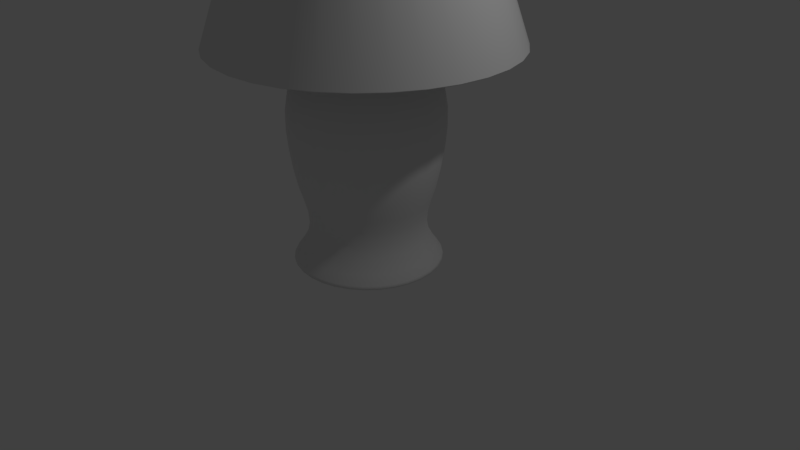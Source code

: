 # Source: tableLamp1.blend  (saved by Blender 2.79.0; exported with 4.5.12 LTS)
import bpy
from mathutils import Matrix  # noqa: F401  (used for matrix-valued properties, if any)

bpy.ops.wm.read_factory_settings(use_empty=True)
scene = bpy.context.scene
scene.name = 'Scene'

# ---- collections
col_collection_1 = bpy.data.collections.new('Collection 1'); scene.collection.children.link(col_collection_1)

# ---- world
world_world = bpy.data.worlds.new('World'); scene.world = world_world
world_world.color = (0.05088, 0.05088, 0.05088)
world_world.use_sun_shadow = False
world_world.sun_shadow_jitter_overblur = 0.0
world_world.cycles.sampling_method = 'MANUAL'

# ---- cameras
cam_camera = bpy.data.cameras.new('Camera')
cam_camera.clip_end = 100.0
cam_camera.lens = 35.0
cam_camera.sensor_width = 32.0
cam_camera.sensor_height = 18.0
cam_camera.ortho_scale = 7.314
cam_camera.dof.focus_distance = 0.0
cam_camera.dof.aperture_fstop = 128.0

# ---- lights
light_lamp = bpy.data.lights.new('Lamp', 'POINT')
light_lamp.transmission_factor = 0.0
light_lamp.cutoff_distance = 30.0
light_lamp.energy = 100.0
light_lamp.shadow_buffer_clip_start = 1.001
light_lamp.shadow_soft_size = 0.1
light_lamp.shadow_maximum_resolution = 0.006
light_lamp.use_absolute_resolution = True

# ---- meshes
me_cylinder = bpy.data.meshes.new('Cylinder')
me_cylinder.from_pydata([(0.3746, 0.5607, 2.75), (0.5607, 0.3746, 2.75), (0.6613, 0.1315, 2.75), (0.6613, -0.1315, 2.75), (0.5607, -0.3746, 2.75), (0.3746, -0.5607, 2.75), (0.1315, -0.6613, 2.75), (-0.1315, -0.6613, 2.75), (-0.3746, -0.5607, 2.75), (-0.5607, -0.3746, 2.75), (-0.6613, -0.1315, 2.75), (-0.6613, 0.1315, 2.75), (-0.5607, 0.3746, 2.75), (-0.3746, 0.5607, 2.75), (-0.1315, 0.6613, 2.75), (-0.1435, 0.7215, 0.5), (0.1315, 0.6613, 2.75), (-0.4087, 0.6116, 0.5), (-0.1883, 0.9465, 1.75), (-0.6116, 0.4087, 0.5), (-0.5362, 0.8024, 1.75), (-0.7215, 0.1435, 0.5), (-0.8024, 0.5362, 1.75), (-0.7215, -0.1435, 0.5), (-0.9465, 0.1883, 1.75), (-0.6116, -0.4087, 0.5), (-0.9465, -0.1883, 1.75), (-0.4087, -0.6116, 0.5), (-0.8024, -0.5362, 1.75), (-0.1435, -0.7215, 0.5), (-0.5362, -0.8024, 1.75), (0.1435, -0.7215, 0.5), (-0.1883, -0.9465, 1.75), (0.4087, -0.6116, 0.5), (0.1883, -0.9465, 1.75), (0.6116, -0.4087, 0.5), (0.5362, -0.8024, 1.75), (0.7215, -0.1435, 0.5), (0.8024, -0.5362, 1.75), (0.7215, 0.1435, 0.5), (0.9465, -0.1883, 1.75), (0.6116, 0.4087, 0.5), (0.9465, 0.1883, 1.75), (0.4087, 0.6116, 0.5), (0.8024, 0.5362, 1.75), (0.1435, 0.7215, 0.5), (0.5362, 0.8024, 1.75), (0.4768, 0.7136, 0.1667), (0.4427, 0.6626, 0.8333), (0.7136, 0.4768, 0.1667), (0.6626, 0.4427, 0.8333), (0.8417, 0.1674, 0.1667), (0.7816, 0.1555, 0.8333), (0.8417, -0.1674, 0.1667), (0.7816, -0.1555, 0.8333), (0.7136, -0.4768, 0.1667), (0.6626, -0.4427, 0.8333), (0.4768, -0.7136, 0.1667), (0.4427, -0.6626, 0.8333), (0.1674, -0.8417, 0.1667), (0.1555, -0.7816, 0.8333), (-0.1674, -0.8417, 0.1667), (-0.1555, -0.7816, 0.8333), (-0.4768, -0.7136, 0.1667), (-0.4427, -0.6626, 0.8333), (-0.7136, -0.4768, 0.1667), (-0.6626, -0.4427, 0.8333), (-0.8417, -0.1674, 0.1667), (-0.7816, -0.1555, 0.8333), (-0.8417, 0.1674, 0.1667), (-0.7816, 0.1555, 0.8333), (-0.7136, 0.4768, 0.1667), (-0.6626, 0.4427, 0.8333), (-0.4768, 0.7136, 0.1667), (-0.4427, 0.6626, 0.8333), (-0.1674, 0.8417, 0.1667), (-0.1555, 0.7816, 0.8333), (0.1794, 0.9018, 2.25), (0.1883, 0.9465, 1.75), (0.5108, 0.7645, 2.25), (0.7645, 0.5108, 2.25), (0.9018, 0.1794, 2.25), (0.9018, -0.1794, 2.25), (0.7645, -0.5108, 2.25), (0.5108, -0.7645, 2.25), (0.1794, -0.9018, 2.25), (-0.1794, -0.9018, 2.25), (-0.5108, -0.7645, 2.25), (-0.7645, -0.5108, 2.25), (-0.9018, -0.1794, 2.25), (-0.9018, 0.1794, 2.25), (-0.7645, 0.5108, 2.25), (-0.5108, 0.7645, 2.25), (-0.1794, 0.9018, 2.25), (0.1555, 0.7816, 0.8333), (-0.1763, 0.8864, 1.25), (-0.5021, 0.7515, 1.25), (-0.7515, 0.5021, 1.25), (-0.8864, 0.1763, 1.25), (-0.8864, -0.1763, 1.25), (-0.7515, -0.5021, 1.25), (-0.5021, -0.7515, 1.25), (-0.1763, -0.8864, 1.25), (0.1763, -0.8864, 1.25), (0.5021, -0.7515, 1.25), (0.7515, -0.5021, 1.25), (0.8864, -0.1763, 1.25), (0.8864, 0.1763, 1.25), (0.7515, 0.5021, 1.25), (0.5021, 0.7515, 1.25), (0.1763, 0.8864, 1.25), (0.1674, 0.8417, 0.1667), (1.565e-07, 0.6744, 2.75), (0.09333, 0.4692, 0.075), (0.09567, 0.481, 3.0), (0.3285, 0.793, 0.1667), (0.2658, 0.3978, 0.075), (0.2724, 0.4077, 3.0), (0.6069, 0.6069, 0.1667), (0.3978, 0.2658, 0.075), (0.4077, 0.2724, 3.0), (0.793, 0.3285, 0.1667), (0.4692, 0.09333, 0.075), (0.481, 0.09567, 3.0), (0.8583, 1.08e-07, 0.1667), (0.4692, -0.09333, 0.075), (0.481, -0.09567, 3.0), (0.793, -0.3285, 0.1667), (0.3978, -0.2658, 0.075), (0.4077, -0.2724, 3.0), (0.6069, -0.6069, 0.1667), (0.2658, -0.3978, 0.075), (0.2724, -0.4077, 3.0), (0.3285, -0.793, 0.1667), (0.09333, -0.4692, 0.075), (0.09567, -0.481, 3.0), (-2.719e-07, -0.8583, 0.1667), (-0.09333, -0.4692, 0.075), (-0.09567, -0.481, 3.0), (-0.3285, -0.793, 0.1667), (-0.2658, -0.3978, 0.075), (-0.2724, -0.4077, 3.0), (-0.6069, -0.6069, 0.1667), (-0.3978, -0.2658, 0.075), (-0.4077, -0.2724, 3.0), (-0.793, -0.3285, 0.1667), (-0.4692, -0.09333, 0.075), (-0.481, -0.09567, 3.0), (-0.8583, 8.68e-07, 0.1667), (-0.4692, 0.09333, 0.075), (-0.481, 0.09567, 3.0), (-0.793, 0.3285, 0.1667), (-0.3978, 0.2658, 0.075), (-0.4077, 0.2724, 3.0), (-0.6069, 0.6069, 0.1667), (-0.2658, 0.3978, 0.075), (-0.2724, 0.4077, 3.0), (-0.3285, 0.793, 0.1667), (-0.09333, 0.4692, 0.075), (-0.09567, 0.481, 3.0), (1.527e-07, 0.797, 0.8333), (1.714e-07, 0.9653, 1.75), (0.3519, 0.8497, 2.25), (0.3459, 0.8351, 1.25), (0.6503, 0.6503, 2.25), (0.6392, 0.6392, 1.25), (0.8497, 0.3519, 2.25), (0.8351, 0.3459, 1.25), (0.9197, 8.568e-08, 2.25), (0.9039, 9.686e-08, 1.25), (0.8497, -0.3519, 2.25), (0.8351, -0.3459, 1.25), (0.6503, -0.6503, 2.25), (0.6392, -0.6392, 1.25), (0.3519, -0.8497, 2.25), (0.3459, -0.8351, 1.25), (-2.943e-07, -0.9197, 2.25), (-2.831e-07, -0.9039, 1.25), (-0.3519, -0.8497, 2.25), (-0.3459, -0.8351, 1.25), (-0.6503, -0.6503, 2.25), (-0.6392, -0.6392, 1.25), (-0.8497, -0.3519, 2.25), (-0.8351, -0.3459, 1.25), (-0.9197, 9.052e-07, 2.25), (-0.9039, 8.941e-07, 1.25), (-0.8497, 0.3519, 2.25), (-0.8351, 0.3459, 1.25), (-0.6503, 0.6503, 2.25), (-0.6392, 0.6392, 1.25), (-0.3519, 0.8497, 2.25), (-0.3459, 0.8351, 1.25), (-0.1667, 0.8378, 1.021), (-0.1876, 0.9431, 2.0), (-0.4746, 0.7103, 1.021), (-0.5342, 0.7995, 2.0), (-0.7103, 0.4746, 1.021), (-0.7995, 0.5342, 2.0), (-0.8378, 0.1667, 1.021), (-0.9431, 0.1876, 2.0), (-0.8378, -0.1667, 1.021), (-0.9431, -0.1876, 2.0), (-0.7103, -0.4746, 1.021), (-0.7995, -0.5342, 2.0), (-0.4746, -0.7103, 1.021), (-0.5342, -0.7995, 2.0), (-0.1667, -0.8378, 1.021), (-0.1876, -0.9431, 2.0), (0.1667, -0.8378, 1.021), (0.1876, -0.9431, 2.0), (0.4746, -0.7103, 1.021), (0.5342, -0.7995, 2.0), (0.7103, -0.4746, 1.021), (0.7995, -0.5342, 2.0), (0.8378, -0.1667, 1.021), (0.9431, -0.1876, 2.0), (0.8378, 0.1667, 1.021), (0.9431, 0.1876, 2.0), (0.7103, 0.4746, 1.021), (0.7995, 0.5342, 2.0), (0.4746, 0.7103, 1.021), (0.5342, 0.7995, 2.0), (0.1667, 0.8378, 1.021), (0.1876, 0.9431, 2.0), (0.305, 0.7364, 0.8333), (0.2816, 0.6797, 0.5), (0.5636, 0.5636, 0.8333), (0.5202, 0.5202, 0.5), (0.7364, 0.305, 0.8333), (0.6797, 0.2816, 0.5), (0.797, 1.229e-07, 0.8333), (0.7357, 1.416e-07, 0.5), (0.7364, -0.305, 0.8333), (0.6797, -0.2816, 0.5), (0.5636, -0.5636, 0.8333), (0.5202, -0.5202, 0.5), (0.305, -0.7364, 0.8333), (0.2816, -0.6797, 0.5), (-2.496e-07, -0.797, 0.8333), (-2.272e-07, -0.7357, 0.5), (-0.305, -0.7364, 0.8333), (-0.2816, -0.6797, 0.5), (-0.5636, -0.5636, 0.8333), (-0.5202, -0.5202, 0.5), (-0.7364, -0.305, 0.8333), (-0.6797, -0.2816, 0.5), (-0.797, 8.307e-07, 0.8333), (-0.7357, 7.898e-07, 0.5), (-0.7364, 0.305, 0.8333), (-0.6797, 0.2816, 0.5), (-0.5636, 0.5636, 0.8333), (-0.5202, 0.5202, 0.5), (-0.305, 0.7364, 0.8333), (-0.2815, 0.6797, 0.5), (1.565e-07, 0.8583, 0.1667), (1.378e-07, 0.7357, 0.5), (0.1495, 0.7515, 0.3333), (0.1465, 0.7365, 0.6667), (0.4257, 0.6371, 0.3333), (0.4172, 0.6244, 0.6667), (0.6371, 0.4257, 0.3333), (0.6244, 0.4172, 0.6667), (0.7515, 0.1495, 0.3333), (0.7365, 0.1465, 0.6667), (0.7515, -0.1495, 0.3333), (0.7365, -0.1465, 0.6667), (0.6371, -0.4257, 0.3333), (0.6244, -0.4172, 0.6667), (0.4257, -0.6371, 0.3333), (0.4172, -0.6244, 0.6667), (0.1495, -0.7515, 0.3333), (0.1465, -0.7365, 0.6667), (-0.1495, -0.7515, 0.3333), (-0.1465, -0.7365, 0.6667), (-0.4257, -0.6371, 0.3333), (-0.4172, -0.6244, 0.6667), (-0.6371, -0.4257, 0.3333), (-0.6244, -0.4172, 0.6667), (-0.7515, -0.1495, 0.3333), (-0.7365, -0.1465, 0.6667), (-0.7515, 0.1495, 0.3333), (-0.7365, 0.1465, 0.6667), (-0.6371, 0.4257, 0.3333), (-0.6244, 0.4172, 0.6667), (-0.4257, 0.6371, 0.3333), (-0.4172, 0.6244, 0.6667), (-0.1495, 0.7515, 0.3333), (-0.1465, 0.7365, 0.6667), (1.639e-07, 0.9039, 1.25), (0.3694, 0.8918, 1.75), (0.6825, 0.6825, 1.75), (0.8918, 0.3694, 1.75), (0.9653, 7.823e-08, 1.75), (0.8918, -0.3694, 1.75), (0.6825, -0.6825, 1.75), (0.3694, -0.8918, 1.75), (-3.092e-07, -0.9653, 1.75), (-0.3694, -0.8918, 1.75), (-0.6825, -0.6825, 1.75), (-0.8918, -0.3694, 1.75), (-0.9653, 9.388e-07, 1.75), (-0.8918, 0.3694, 1.75), (-0.6825, 0.6825, 1.75), (-0.3694, 0.8918, 1.75), (0.1838, 0.9238, 1.5), (0.5233, 0.7832, 1.5), (0.7832, 0.5233, 1.5), (0.9238, 0.1838, 1.5), (0.9238, -0.1838, 1.5), (0.7832, -0.5233, 1.5), (0.5233, -0.7832, 1.5), (0.1838, -0.9238, 1.5), (-0.1838, -0.9238, 1.5), (-0.5233, -0.7832, 1.5), (-0.7832, -0.5233, 1.5), (-0.9238, -0.1838, 1.5), (-0.9238, 0.1838, 1.5), (-0.7832, 0.5233, 1.5), (-0.5233, 0.7832, 1.5), (-0.1838, 0.9238, 1.5), (1.676e-07, 0.9197, 2.25), (0.2581, 0.6231, 2.75), (0.4769, 0.4769, 2.75), (0.6231, 0.2581, 2.75), (0.6744, 1.416e-07, 2.75), (0.6231, -0.2581, 2.75), (0.4769, -0.4769, 2.75), (0.2581, -0.6231, 2.75), (-1.825e-07, -0.6744, 2.75), (-0.2581, -0.6231, 2.75), (-0.4769, -0.4769, 2.75), (-0.6231, -0.2581, 2.75), (-0.6744, 7.413e-07, 2.75), (-0.6231, 0.2581, 2.75), (-0.4769, 0.4769, 2.75), (-0.2581, 0.6231, 2.75), (-0.1614, 0.8116, 2.5), (-0.4598, 0.6881, 2.5), (-0.6881, 0.4598, 2.5), (-0.8116, 0.1614, 2.5), (-0.8116, -0.1614, 2.5), (-0.6881, -0.4598, 2.5), (-0.4598, -0.6881, 2.5), (-0.1614, -0.8116, 2.5), (0.1614, -0.8116, 2.5), (0.4598, -0.6881, 2.5), (0.6881, -0.4598, 2.5), (0.8116, -0.1614, 2.5), (0.8116, 0.1614, 2.5), (0.6881, 0.4598, 2.5), (0.4598, 0.6881, 2.5), (0.1614, 0.8116, 2.5), (0.0469, 0.2358, 3.0), (0.1336, 0.1999, 3.0), (0.1999, 0.1336, 3.0), (0.2358, 0.0469, 3.0), (0.2358, -0.0469, 3.0), (0.1999, -0.1336, 3.0), (0.1336, -0.1999, 3.0), (0.0469, -0.2358, 3.0), (-0.0469, -0.2358, 3.0), (-0.1336, -0.1999, 3.0), (-0.1999, -0.1336, 3.0), (-0.2358, -0.0469, 3.0), (-0.2358, 0.0469, 3.0), (-0.1999, 0.1336, 3.0), (-0.1336, 0.1999, 3.0), (-0.0469, 0.2358, 3.0), (0.0469, 0.2358, 3.325), (0.1336, 0.1999, 3.325), (0.1999, 0.1336, 3.325), (0.2358, 0.0469, 3.325), (0.2358, -0.0469, 3.325), (0.1999, -0.1336, 3.325), (0.1336, -0.1999, 3.325), (0.0469, -0.2358, 3.325), (-0.0469, -0.2358, 3.325), (-0.1336, -0.1999, 3.325), (-0.1999, -0.1336, 3.325), (-0.2358, -0.0469, 3.325), (-0.2358, 0.0469, 3.325), (-0.1999, 0.1336, 3.325), (-0.1336, 0.1999, 3.325), (-0.0469, 0.2358, 3.325), (-1.729e-07, 0.4785, 0.075), (3.555e-08, 0.2404, 3.0), (0.1831, 0.4421, 0.075), (0.09201, 0.2221, 3.0), (0.3384, 0.3384, 0.075), (0.17, 0.17, 3.0), (0.4421, 0.1831, 0.075), (0.2221, 0.09201, 3.0), (0.4785, 7.098e-12, 0.075), (0.2404, 1.616e-07, 3.0), (0.4421, -0.1831, 0.075), (0.2221, -0.09201, 3.0), (0.3384, -0.3384, 0.075), (0.17, -0.17, 3.0), (0.1831, -0.4421, 0.075), (0.09201, -0.2221, 3.0), (-1.609e-07, -0.4785, 0.075), (-1.012e-08, -0.2404, 3.0), (-0.1831, -0.4421, 0.075), (-0.09201, -0.2221, 3.0), (-0.3384, -0.3384, 0.075), (-0.17, -0.17, 3.0), (-0.4421, -0.1831, 0.075), (-0.2221, -0.09201, 3.0), (-0.4785, 4.774e-07, 0.075), (-0.2404, 3.614e-07, 3.0), (-0.4421, 0.1831, 0.075), (-0.2221, 0.09201, 3.0), (-0.3384, 0.3384, 0.075), (-0.17, 0.17, 3.0), (-0.1831, 0.4421, 0.075), (-0.09201, 0.2221, 3.0), (1.624e-07, 0.8544, 1.021), (1.704e-07, 0.9617, 2.0), (0.368, 0.8885, 2.0), (0.327, 0.7894, 1.021), (0.68, 0.68, 2.0), (0.6042, 0.6042, 1.021), (0.8885, 0.368, 2.0), (0.7894, 0.327, 1.021), (0.9617, 7.728e-08, 2.0), (0.8544, 1.069e-07, 1.021), (0.8885, -0.368, 2.0), (0.7894, -0.327, 1.021), (0.68, -0.68, 2.0), (0.6042, -0.6042, 1.021), (0.368, -0.8885, 2.0), (0.327, -0.7894, 1.021), (-3.099e-07, -0.9617, 2.0), (-2.651e-07, -0.8544, 1.021), (-0.368, -0.8885, 2.0), (-0.327, -0.7894, 1.021), (-0.68, -0.68, 2.0), (-0.6042, -0.6042, 1.021), (-0.8885, -0.368, 2.0), (-0.7894, -0.327, 1.021), (-0.9617, 9.357e-07, 2.0), (-0.8544, 8.649e-07, 1.021), (-0.8885, 0.368, 2.0), (-0.7894, 0.327, 1.021), (-0.68, 0.68, 2.0), (-0.6042, 0.6042, 1.021), (-0.368, 0.8885, 2.0), (-0.327, 0.7894, 1.021), (0.2874, 0.6939, 0.6667), (0.2933, 0.708, 0.3333), (0.5311, 0.5311, 0.6667), (0.5419, 0.5419, 0.3333), (0.6939, 0.2874, 0.6667), (0.708, 0.2933, 0.3333), (0.7511, 1.363e-07, 0.6667), (0.7664, 1.326e-07, 0.3333), (0.6939, -0.2874, 0.6667), (0.708, -0.2933, 0.3333), (0.5311, -0.5311, 0.6667), (0.5419, -0.5419, 0.3333), (0.2874, -0.6939, 0.6667), (0.2933, -0.708, 0.3333), (-2.319e-07, -0.7511, 0.6667), (-2.384e-07, -0.7664, 0.3333), (-0.2874, -0.6939, 0.6667), (-0.2933, -0.708, 0.3333), (-0.5311, -0.5311, 0.6667), (-0.5419, -0.5419, 0.3333), (-0.6939, -0.2874, 0.6667), (-0.708, -0.2933, 0.3333), (-0.7511, 8.026e-07, 0.6667), (-0.7664, 8.101e-07, 0.3333), (-0.6939, 0.2874, 0.6667), (-0.708, 0.2933, 0.3333), (-0.5311, 0.5311, 0.6667), (-0.5419, 0.5419, 0.3333), (-0.2874, 0.6939, 0.6667), (-0.2933, 0.708, 0.3333), (1.427e-07, 0.7664, 0.3333), (1.427e-07, 0.7511, 0.6667), (1.694e-07, 0.9421, 1.5), (0.3605, 0.8704, 1.5), (0.6661, 0.6661, 1.5), (0.8704, 0.3605, 1.5), (0.9421, 8.526e-08, 1.5), (0.8704, -0.3605, 1.5), (0.6661, -0.6661, 1.5), (0.3605, -0.8704, 1.5), (-3.012e-07, -0.9421, 1.5), (-0.3605, -0.8704, 1.5), (-0.6661, -0.6661, 1.5), (-0.8704, -0.3605, 1.5), (-0.9421, 9.203e-07, 1.5), (-0.8704, 0.3605, 1.5), (-0.6661, 0.6661, 1.5), (-0.3605, 0.8704, 1.5), (1.648e-07, 0.8277, 2.5), (0.3167, 0.7647, 2.5), (0.5853, 0.5853, 2.5), (0.7647, 0.3167, 2.5), (0.8277, 1.086e-07, 2.5), (0.7647, -0.3167, 2.5), (0.5853, -0.5853, 2.5), (0.3167, -0.7647, 2.5), (-2.515e-07, -0.8277, 2.5), (-0.3167, -0.7647, 2.5), (-0.5853, -0.5853, 2.5), (-0.7647, -0.3167, 2.5), (-0.8277, 8.435e-07, 2.5), (-0.7647, 0.3167, 2.5), (-0.5853, 0.5853, 2.5), (-0.3167, 0.7647, 2.5), (0.1877, 0.4531, 3.0), (1.451e-07, 0.4905, 3.0), (0.3468, 0.3468, 3.0), (0.4531, 0.1877, 3.0), (0.4905, 1.78e-07, 3.0), (0.4531, -0.1877, 3.0), (0.3468, -0.3468, 3.0), (0.1877, -0.4531, 3.0), (-1e-07, -0.4905, 3.0), (-0.1877, -0.4531, 3.0), (-0.3468, -0.3468, 3.0), (-0.4531, -0.1877, 3.0), (-0.4905, 6.143e-07, 3.0), (-0.4531, 0.1877, 3.0), (-0.3468, 0.3468, 3.0), (-0.1877, 0.4531, 3.0), (3.555e-08, 0.2404, 3.325), (0.09201, 0.2221, 3.325), (0.17, 0.17, 3.325), (0.2221, 0.09201, 3.325), (0.2404, 1.616e-07, 3.325), (0.2221, -0.09201, 3.325), (0.17, -0.17, 3.325), (0.09201, -0.2221, 3.325), (-1.012e-08, -0.2404, 3.325), (-0.09201, -0.2221, 3.325), (-0.17, -0.17, 3.325), (-0.2221, -0.09201, 3.325), (-0.2404, 3.614e-07, 3.325), (-0.2221, 0.09201, 3.325), (-0.17, 0.17, 3.325), (-0.09201, 0.2221, 3.325), (1.2e-07, 0.906, 0.007463), (1.66e-07, 0.9364, 0.06052), (1.448e-07, 0.9375, 0.01184), (1.618e-07, 0.9487, 0.03126), (0.1827, 0.9183, 0.06052), (0.1767, 0.8884, 0.007463), (0.185, 0.9303, 0.03126), (0.1829, 0.9193, 0.01184), (0.3584, 0.8652, 0.06052), (0.3467, 0.837, 0.007463), (0.363, 0.8764, 0.03126), (0.3588, 0.8661, 0.01184), (0.5202, 0.7785, 0.06052), (0.5032, 0.7531, 0.007463), (0.5269, 0.7886, 0.03126), (0.5208, 0.7794, 0.01184), (0.6622, 0.6622, 0.06052), (0.6406, 0.6406, 0.007463), (0.6708, 0.6708, 0.03126), (0.6629, 0.6629, 0.01184), (0.7785, 0.5202, 0.06052), (0.7531, 0.5032, 0.007463), (0.7886, 0.5269, 0.03126), (0.7794, 0.5208, 0.01184), (0.8652, 0.3584, 0.06052), (0.837, 0.3467, 0.007463), (0.8764, 0.363, 0.03126), (0.8661, 0.3588, 0.01184), (0.9183, 0.1827, 0.06052), (0.8884, 0.1767, 0.007463), (0.9303, 0.185, 0.03126), (0.9193, 0.1829, 0.01184), (0.9364, 8.715e-08, 0.06052), (0.906, 6.402e-08, 0.007463), (0.9487, 7.951e-08, 0.03126), (0.9375, 7.125e-08, 0.01184), (0.9183, -0.1827, 0.06052), (0.8884, -0.1767, 0.007463), (0.9303, -0.185, 0.03126), (0.9193, -0.1829, 0.01184), (0.8652, -0.3584, 0.06052), (0.837, -0.3467, 0.007463), (0.8764, -0.363, 0.03126), (0.8661, -0.3588, 0.01184), (0.7785, -0.5202, 0.06052), (0.7531, -0.5032, 0.007463), (0.7886, -0.5269, 0.03126), (0.7794, -0.5208, 0.01184), (0.6622, -0.6622, 0.06052), (0.6406, -0.6406, 0.007463), (0.6708, -0.6708, 0.03126), (0.6629, -0.6629, 0.01184), (0.5202, -0.7785, 0.06052), (0.5032, -0.7531, 0.007463), (0.5269, -0.7886, 0.03126), (0.5208, -0.7794, 0.01184), (0.3584, -0.8652, 0.06052), (0.3467, -0.837, 0.007463), (0.363, -0.8764, 0.03126), (0.3588, -0.8661, 0.01184), (0.1827, -0.9183, 0.06052), (0.1767, -0.8884, 0.007463), (0.185, -0.9303, 0.03126), (0.1829, -0.9193, 0.01184), (-3.018e-07, -0.9364, 0.06052), (-2.953e-07, -0.906, 0.007463), (-3.071e-07, -0.9487, 0.03126), (-3.048e-07, -0.9375, 0.01184), (-0.1827, -0.9183, 0.06052), (-0.1767, -0.8884, 0.007463), (-0.185, -0.9303, 0.03126), (-0.1829, -0.9193, 0.01184), (-0.3584, -0.8652, 0.06052), (-0.3467, -0.837, 0.007463), (-0.363, -0.8764, 0.03126), (-0.3588, -0.8661, 0.01184), (-0.5202, -0.7785, 0.06052), (-0.5032, -0.7531, 0.007463), (-0.5269, -0.7886, 0.03126), (-0.5208, -0.7794, 0.01184), (-0.6622, -0.6622, 0.06052), (-0.6406, -0.6406, 0.007463), (-0.6708, -0.6708, 0.03126), (-0.6629, -0.6629, 0.01184), (-0.7785, -0.5202, 0.06052), (-0.7531, -0.5032, 0.007463), (-0.7886, -0.5269, 0.03126), (-0.7794, -0.5208, 0.01184), (-0.8652, -0.3584, 0.06052), (-0.837, -0.3467, 0.007463), (-0.8764, -0.363, 0.03126), (-0.8661, -0.3588, 0.01184), (-0.9183, -0.1827, 0.06052), (-0.8884, -0.1767, 0.007463), (-0.9303, -0.185, 0.03126), (-0.9193, -0.1829, 0.01184), (-0.9364, 9.188e-07, 0.06052), (-0.906, 8.775e-07, 0.007463), (-0.9487, 9.238e-07, 0.03126), (-0.9375, 9.089e-07, 0.01184), (-0.9183, 0.1827, 0.06052), (-0.8884, 0.1767, 0.007463), (-0.9303, 0.185, 0.03126), (-0.9193, 0.1829, 0.01184), (-0.8652, 0.3584, 0.06052), (-0.837, 0.3467, 0.007463), (-0.8764, 0.363, 0.03126), (-0.8661, 0.3588, 0.01184), (-0.7785, 0.5202, 0.06052), (-0.7531, 0.5032, 0.007463), (-0.7886, 0.5269, 0.03126), (-0.7794, 0.5208, 0.01184), (-0.6622, 0.6622, 0.06052), (-0.6406, 0.6406, 0.007463), (-0.6708, 0.6708, 0.03126), (-0.6629, 0.6629, 0.01184), (-0.5202, 0.7785, 0.06052), (-0.5032, 0.7531, 0.007463), (-0.5269, 0.7886, 0.03126), (-0.5208, 0.7794, 0.01184), (-0.3584, 0.8652, 0.06052), (-0.3467, 0.837, 0.007463), (-0.363, 0.8764, 0.03126), (-0.3588, 0.8661, 0.01184), (-0.1827, 0.9183, 0.06052), (-0.1767, 0.8884, 0.007463), (-0.185, 0.9303, 0.03126), (-0.1829, 0.9193, 0.01184), (0.0, 0.9812, 5.218), (0.0, -0.9812, 5.218), (0.01469, 0.9812, 5.213), (0.01469, -0.9812, 5.213), (0.02378, 0.9812, 5.2), (0.02378, -0.9812, 5.2), (0.02378, 0.9812, 5.185), (0.02378, -0.9812, 5.185), (0.01469, 0.9812, 5.172), (0.01469, -0.9812, 5.172), (-2.186e-09, 0.9812, 5.168), (-2.186e-09, -0.9812, 5.168), (-0.01469, 0.9812, 5.172), (-0.01469, -0.9812, 5.172), (-0.02378, 0.9812, 5.185), (-0.02378, -0.9812, 5.185), (-0.02378, 0.9812, 5.2), (-0.02378, -0.9812, 5.2), (-0.01469, 0.9812, 5.213), (-0.01469, -0.9812, 5.213), (-4.206e-09, 0.02427, 5.14), (-1.394e-08, 0.04853, 5.25), (0.009286, 0.02242, 5.14), (0.01857, 0.04484, 5.25), (0.01716, 0.01716, 5.14), (0.03432, 0.03432, 5.25), (0.02242, 0.009286, 5.14), (0.04484, 0.01857, 5.25), (0.02427, -1.273e-09, 5.14), (0.04853, -4.883e-09, 5.25), (0.02242, -0.009286, 5.14), (0.04484, -0.01857, 5.25), (0.01716, -0.01716, 5.14), (0.03432, -0.03432, 5.25), (0.009286, -0.02242, 5.14), (0.01857, -0.04484, 5.25), (6.103e-09, -0.02427, 5.14), (6.676e-09, -0.04853, 5.25), (-0.009286, -0.02242, 5.14), (-0.01857, -0.04484, 5.25), (-0.01716, -0.01716, 5.14), (-0.03432, -0.03432, 5.25), (-0.02242, -0.009286, 5.14), (-0.04484, -0.01857, 5.25), (-0.02427, -9.902e-10, 5.14), (-0.04853, -3.738e-09, 5.25), (-0.02242, 0.009286, 5.14), (-0.04484, 0.01857, 5.25), (-0.01716, 0.01716, 5.14), (-0.03432, 0.03432, 5.25), (-0.009286, 0.02242, 5.14), (-0.01857, 0.04484, 5.25), (0.04784, 0.1155, 5.25), (0.0, 0.125, 5.25), (0.08839, 0.08839, 5.25), (0.1155, 0.04784, 5.25), (0.125, -5.464e-09, 5.25), (0.1155, -0.04784, 5.25), (0.08839, -0.08839, 5.25), (0.04784, -0.1155, 5.25), (1.887e-08, -0.125, 5.25), (-0.04784, -0.1155, 5.25), (-0.08839, -0.08839, 5.25), (-0.1155, -0.04784, 5.25), (-0.125, 1.491e-09, 5.25), (-0.1155, 0.04784, 5.25), (-0.08839, 0.08839, 5.25), (-0.04784, 0.1155, 5.25), (-1.394e-08, 0.04853, 5.275), (0.01857, 0.04484, 5.275), (0.03432, 0.03432, 5.275), (0.04484, 0.01857, 5.275), (0.04853, -4.883e-09, 5.275), (0.04484, -0.01857, 5.275), (0.03432, -0.03432, 5.275), (0.01857, -0.04484, 5.275), (6.676e-09, -0.04853, 5.275), (-0.01857, -0.04484, 5.275), (-0.03432, -0.03432, 5.275), (-0.04484, -0.01857, 5.275), (-0.04853, -3.738e-09, 5.275), (-0.04484, 0.01857, 5.275), (-0.03432, 0.03432, 5.275), (-0.01857, 0.04484, 5.275), (0.0, 0.125, 5.14), (0.04784, 0.1155, 5.14), (0.08839, 0.08839, 5.14), (0.1155, 0.04784, 5.14), (0.125, -5.464e-09, 5.14), (0.1155, -0.04784, 5.14), (0.08839, -0.08839, 5.14), (0.04784, -0.1155, 5.14), (1.887e-08, -0.125, 5.14), (-0.04784, -0.1155, 5.14), (-0.08839, -0.08839, 5.14), (-0.1155, -0.04784, 5.14), (-0.125, 1.491e-09, 5.14), (-0.1155, 0.04784, 5.14), (-0.08839, 0.08839, 5.14), (-0.04784, 0.1155, 5.14), (-4.206e-09, 0.02427, 5.015), (0.009286, 0.02242, 5.015), (0.01716, 0.01716, 5.015), (0.02242, 0.009286, 5.015), (0.02427, -1.063e-09, 5.015), (0.02242, -0.009286, 5.015), (0.01716, -0.01716, 5.015), (0.009286, -0.02242, 5.015), (6.103e-09, -0.02427, 5.015), (-0.009286, -0.02242, 5.015), (-0.01716, -0.01716, 5.015), (-0.02242, -0.009286, 5.015), (-0.02427, -7.81e-10, 5.015), (-0.02242, 0.009286, 5.015), (-0.01716, 0.01716, 5.015), (-0.009286, 0.02242, 5.015), (-0.4226, -2.893e-08, 5.051), (0.4226, 1.056e-08, 5.051), (-0.4226, 0.01947, 5.044), (0.4226, 0.01947, 5.044), (-0.4226, 0.0315, 5.028), (0.4226, 0.0315, 5.028), (-0.4226, 0.0315, 5.007), (0.4226, 0.0315, 5.007), (-0.4226, 0.01947, 4.991), (0.4226, 0.01947, 4.991), (-0.4226, -2.603e-08, 4.984), (0.4226, 1.346e-08, 4.984), (-0.4226, -0.01947, 4.991), (0.4226, -0.01947, 4.991), (-0.4226, -0.0315, 5.007), (0.4226, -0.0315, 5.007), (-0.4226, -0.0315, 5.028), (0.4226, -0.0315, 5.028), (-0.4226, -0.01947, 5.044), (0.4226, -0.01947, 5.044), (0.4125, 6.284e-09, 4.999), (0.4125, 3.246e-08, 2.961), (0.4077, 0.01469, 4.999), (0.4077, 0.01469, 2.961), (0.3952, 0.02378, 4.999), (0.3952, 0.02378, 2.961), (0.3798, 0.02378, 4.999), (0.3798, 0.02378, 2.961), (0.3673, 0.01469, 4.999), (0.3673, 0.01469, 2.961), (0.3625, 6.284e-09, 4.999), (0.3625, 2.66e-09, 2.961), (0.3673, -0.01469, 4.999), (0.3673, -0.01469, 2.961), (0.3798, -0.02378, 4.999), (0.3798, -0.02378, 2.961), (0.3952, -0.02378, 4.999), (0.3952, -0.02378, 2.961), (0.4077, -0.01469, 4.999), (0.4077, -0.01469, 2.961), (-0.4125, -5.332e-08, 4.999), (-0.4125, -5.694e-08, 2.961), (-0.4077, -0.01469, 4.999), (-0.4077, -0.01469, 2.961), (-0.3952, -0.02378, 4.999), (-0.3952, -0.02378, 2.961), (-0.3798, -0.02378, 4.999), (-0.3798, -0.02378, 2.961), (-0.3673, -0.01469, 4.999), (-0.3673, -0.01469, 2.961), (-0.3625, -5.332e-08, 4.999), (-0.3625, -5.694e-08, 2.961), (-0.3673, 0.01469, 4.999), (-0.3673, 0.01469, 2.961), (-0.3798, 0.02378, 4.999), (-0.3798, 0.02378, 2.961), (-0.3952, 0.02378, 4.999), (-0.3952, 0.02378, 2.961), (-0.4077, 0.01469, 4.999), (-0.4077, 0.01469, 2.961), (-1.342e-07, 1.875, 2.75), (0.0, 1.0, 5.25), (0.3658, 1.839, 2.75), (0.1951, 0.9808, 5.25), (0.7175, 1.732, 2.75), (0.3827, 0.9239, 5.25), (1.042, 1.559, 2.75), (0.5556, 0.8315, 5.25), (1.326, 1.326, 2.75), (0.7071, 0.7071, 5.25), (1.559, 1.042, 2.75), (0.8315, 0.5556, 5.25), (1.732, 0.7175, 2.75), (0.9239, 0.3827, 5.25), (1.839, 0.3658, 2.75), (0.9808, 0.1951, 5.25), (1.875, -7.966e-08, 2.75), (1.0, 7.55e-08, 5.25), (1.839, -0.3658, 2.75), (0.9808, -0.1951, 5.25), (1.732, -0.7175, 2.75), (0.9239, -0.3827, 5.25), (1.559, -1.042, 2.75), (0.8315, -0.5556, 5.25), (1.326, -1.326, 2.75), (0.7071, -0.7071, 5.25), (1.042, -1.559, 2.75), (0.5556, -0.8315, 5.25), (0.7175, -1.732, 2.75), (0.3827, -0.9239, 5.25), (0.3658, -1.839, 2.75), (0.1951, -0.9808, 5.25), (-7.451e-07, -1.875, 2.75), (-3.258e-07, -1.0, 5.25), (-0.3658, -1.839, 2.75), (-0.1951, -0.9808, 5.25), (-0.7175, -1.732, 2.75), (-0.3827, -0.9239, 5.25), (-1.042, -1.559, 2.75), (-0.5556, -0.8315, 5.25), (-1.326, -1.326, 2.75), (-0.7071, -0.7071, 5.25), (-1.559, -1.042, 2.75), (-0.8315, -0.5556, 5.25), (-1.732, -0.7175, 2.75), (-0.9239, -0.3827, 5.25), (-1.839, -0.3658, 2.75), (-0.9808, -0.1951, 5.25), (-1.875, 1.589e-06, 2.75), (-1.0, 9.656e-07, 5.25), (-1.839, 0.3658, 2.75), (-0.9808, 0.1951, 5.25), (-1.732, 0.7175, 2.75), (-0.9239, 0.3827, 5.25), (-1.559, 1.042, 2.75), (-0.8315, 0.5556, 5.25), (-1.326, 1.326, 2.75), (-0.7071, 0.7071, 5.25), (-1.042, 1.559, 2.75), (-0.5556, 0.8315, 5.25), (-0.7175, 1.732, 2.75), (-0.3827, 0.9239, 5.25), (-0.3658, 1.839, 2.75), (-0.1951, 0.9808, 5.25), (-1.342e-07, 1.844, 2.739), (0.0, 0.9693, 5.239), (0.3598, 1.809, 2.739), (0.1891, 0.9507, 5.239), (0.7058, 1.704, 2.739), (0.3709, 0.8955, 5.239), (1.025, 1.533, 2.739), (0.5385, 0.806, 5.239), (1.304, 1.304, 2.739), (0.6854, 0.6854, 5.239), (1.534, 1.025, 2.739), (0.806, 0.5385, 5.239), (1.704, 0.7058, 2.739), (0.8955, 0.3709, 5.239), (1.809, 0.3598, 2.739), (0.9507, 0.1891, 5.239), (1.844, -7.966e-08, 2.739), (0.9693, 7.55e-08, 5.239), (1.809, -0.3598, 2.739), (0.9507, -0.1891, 5.239), (1.704, -0.7058, 2.739), (0.8955, -0.3709, 5.239), (1.534, -1.025, 2.739), (0.806, -0.5385, 5.239), (1.304, -1.304, 2.739), (0.6854, -0.6854, 5.239), (1.025, -1.534, 2.739), (0.5385, -0.806, 5.239), (0.7058, -1.704, 2.739), (0.3709, -0.8955, 5.239), (0.3598, -1.809, 2.739), (0.1891, -0.9507, 5.239), (-7.451e-07, -1.844, 2.739), (-3.258e-07, -0.9693, 5.239), (-0.3598, -1.809, 2.739), (-0.1891, -0.9507, 5.239), (-0.7058, -1.704, 2.739), (-0.3709, -0.8955, 5.239), (-1.025, -1.533, 2.739), (-0.5385, -0.806, 5.239), (-1.304, -1.304, 2.739), (-0.6854, -0.6854, 5.239), (-1.534, -1.025, 2.739), (-0.806, -0.5385, 5.239), (-1.704, -0.7058, 2.739), (-0.8955, -0.3709, 5.239), (-1.809, -0.3598, 2.739), (-0.9507, -0.1891, 5.239), (-1.844, 1.589e-06, 2.739), (-0.9693, 9.656e-07, 5.239), (-1.809, 0.3598, 2.739), (-0.9507, 0.1891, 5.239), (-1.704, 0.7058, 2.739), (-0.8955, 0.3709, 5.239), (-1.533, 1.025, 2.739), (-0.806, 0.5385, 5.239), (-1.304, 1.304, 2.739), (-0.6854, 0.6854, 5.239), (-1.025, 1.534, 2.739), (-0.5385, 0.806, 5.239), (-0.7058, 1.704, 2.739), (-0.3709, 0.8955, 5.239), (-0.3598, 1.809, 2.739), (-0.1891, 0.9507, 5.239), (-1.342e-07, 1.86, 2.738), (0.3628, 1.824, 2.738), (0.7117, 1.718, 2.738), (1.033, 1.546, 2.738), (1.315, 1.315, 2.738), (1.546, 1.033, 2.738), (1.718, 0.7117, 2.738), (1.824, 0.3628, 2.738), (1.86, -7.966e-08, 2.738), (1.824, -0.3628, 2.738), (1.718, -0.7117, 2.738), (1.546, -1.033, 2.738), (1.315, -1.315, 2.738), (1.033, -1.546, 2.738), (0.7117, -1.718, 2.738), (0.3628, -1.824, 2.738), (-7.451e-07, -1.86, 2.738), (-0.3628, -1.824, 2.738), (-0.7117, -1.718, 2.738), (-1.033, -1.546, 2.738), (-1.315, -1.315, 2.738), (-1.546, -1.033, 2.738), (-1.718, -0.7117, 2.738), (-1.824, -0.3628, 2.738), (-1.86, 1.589e-06, 2.738), (-1.824, 0.3628, 2.738), (-1.718, 0.7117, 2.738), (-1.546, 1.033, 2.738), (-1.315, 1.315, 2.738), (-1.033, 1.546, 2.738), (-0.7117, 1.718, 2.738), (-0.3628, 1.824, 2.738), (0.0, 0.9847, 5.251), (0.1921, 0.9657, 5.251), (0.3768, 0.9097, 5.251), (0.547, 0.8187, 5.251), (0.6963, 0.6963, 5.251), (0.8187, 0.547, 5.251), (0.9097, 0.3768, 5.251), (0.9657, 0.1921, 5.251), (0.9847, 7.55e-08, 5.251), (0.9657, -0.1921, 5.251), (0.9097, -0.3768, 5.251), (0.8187, -0.547, 5.251), (0.6963, -0.6963, 5.251), (0.547, -0.8187, 5.251), (0.3768, -0.9097, 5.251), (0.1921, -0.9657, 5.251), (-3.258e-07, -0.9847, 5.251), (-0.1921, -0.9657, 5.251), (-0.3768, -0.9097, 5.251), (-0.547, -0.8187, 5.251), (-0.6963, -0.6963, 5.251), (-0.8187, -0.547, 5.251), (-0.9097, -0.3768, 5.251), (-0.9657, -0.1921, 5.251), (-0.9847, 9.656e-07, 5.251), (-0.9657, 0.1921, 5.251), (-0.9097, 0.3768, 5.251), (-0.8187, 0.5471, 5.251), (-0.6963, 0.6963, 5.251), (-0.547, 0.8187, 5.251), (-0.3768, 0.9097, 5.251), (-0.1921, 0.9657, 5.251), (0.0, 0.1625, 3.394), (0.0, 0.1625, 3.306), (-2.454e-08, 6.575e-09, 4.0), (0.08125, 0.1407, 3.956), (0.1407, 0.2437, 3.837), (0.1625, 0.2815, 3.675), (0.1407, 0.2437, 3.513), (0.08125, 0.1407, 3.394), (0.1407, 0.08125, 3.956), (0.2437, 0.1407, 3.837), (0.2815, 0.1625, 3.675), (0.2437, 0.1407, 3.513), (0.1407, 0.08125, 3.394), (0.1625, 3.638e-08, 3.956), (0.2815, 2.893e-08, 3.837), (0.325, 3.638e-08, 3.675), (0.2815, 4.383e-08, 3.513), (0.1625, 3.638e-08, 3.394), (0.1407, -0.08125, 3.956), (0.2437, -0.1407, 3.837), (0.2815, -0.1625, 3.675), (0.2437, -0.1407, 3.513), (0.1407, -0.08125, 3.394), (0.08125, -0.1407, 3.956), (0.1407, -0.2437, 3.837), (0.1625, -0.2815, 3.675), (0.1407, -0.2437, 3.513), (0.08125, -0.1407, 3.394), (-2.454e-08, -0.1625, 3.956), (-4.689e-08, -0.2815, 3.837), (-2.454e-08, -0.325, 3.675), (-2.454e-08, -0.2815, 3.513), (-3.199e-08, -0.1625, 3.394), (-0.08125, -0.1407, 3.956), (-0.1407, -0.2437, 3.837), (-0.1625, -0.2815, 3.675), (-0.1407, -0.2437, 3.513), (-0.08125, -0.1407, 3.394), (-0.1407, -0.08125, 3.956), (-0.2437, -0.1407, 3.837), (-0.2815, -0.1625, 3.675), (-0.2437, -0.1407, 3.513), (-0.1407, -0.08125, 3.394), (-0.1625, 8.108e-08, 3.956), (-0.2815, 1.109e-07, 3.837), (-0.325, 8.108e-08, 3.675), (-0.2815, 7.363e-08, 3.513), (-0.1625, 8.853e-08, 3.394), (-0.1407, 0.08125, 3.956), (-0.2437, 0.1407, 3.837), (-0.2815, 0.1625, 3.675), (-0.2437, 0.1407, 3.513), (-0.1407, 0.08125, 3.394), (-0.08125, 0.1407, 3.956), (-0.1407, 0.2437, 3.837), (-0.1625, 0.2815, 3.675), (-0.1407, 0.2437, 3.513), (-0.08125, 0.1407, 3.394), (2.762e-08, 0.1625, 3.956), (4.252e-08, 0.2815, 3.837), (5.266e-09, 0.325, 3.675), (1.272e-08, 0.2815, 3.513), (0.08125, 0.1407, 3.306), (0.1407, 0.08125, 3.306), (0.1625, 3.638e-08, 3.306), (0.1407, -0.08125, 3.306), (0.08125, -0.1407, 3.306), (-3.199e-08, -0.1625, 3.306), (-0.08125, -0.1407, 3.306), (-0.1407, -0.08125, 3.306), (-0.1625, 8.853e-08, 3.306), (-0.1407, 0.08125, 3.306), (-0.08125, 0.1407, 3.306), (-0.025, 0.225, 3.1), (-0.025, 0.225, 3.15), (-0.025, 0.275, 3.1), (-0.025, 0.275, 3.15), (0.025, 0.225, 3.1), (0.025, 0.225, 3.15), (0.025, 0.275, 3.1), (0.025, 0.275, 3.15)], [], [(0, 321, 512, 117), (0, 117, 514, 322), (0, 322, 498, 350), (0, 350, 497, 321), (1, 322, 514, 120), (1, 120, 515, 323), (1, 323, 499, 349), (1, 349, 498, 322), (2, 323, 515, 123), (2, 123, 516, 324), (2, 324, 500, 348), (2, 348, 499, 323), (3, 324, 516, 126), (3, 126, 517, 325), (3, 325, 501, 347), (3, 347, 500, 324), (4, 325, 517, 129), (4, 129, 518, 326), (4, 326, 502, 346), (4, 346, 501, 325), (5, 326, 518, 132), (5, 132, 519, 327), (5, 327, 503, 345), (5, 345, 502, 326), (6, 327, 519, 135), (6, 135, 520, 328), (6, 328, 504, 344), (6, 344, 503, 327), (7, 328, 520, 138), (7, 138, 521, 329), (7, 329, 505, 343), (7, 343, 504, 328), (8, 329, 521, 141), (8, 141, 522, 330), (8, 330, 506, 342), (8, 342, 505, 329), (9, 330, 522, 144), (9, 144, 523, 331), (9, 331, 507, 341), (9, 341, 506, 330), (10, 331, 523, 147), (10, 147, 524, 332), (10, 332, 508, 340), (10, 340, 507, 331), (11, 332, 524, 150), (11, 150, 525, 333), (11, 333, 509, 339), (11, 339, 508, 332), (12, 333, 525, 153), (12, 153, 526, 334), (12, 334, 510, 338), (12, 338, 509, 333), (13, 334, 526, 156), (13, 156, 527, 335), (13, 335, 511, 337), (13, 337, 510, 334), (14, 335, 527, 159), (14, 159, 513, 112), (14, 112, 496, 336), (14, 336, 511, 335), (387, 512, 114, 352), (356, 372, 533, 395), (113, 386, 116, 388, 119, 390, 122, 392, 125, 394, 128, 396, 131, 398, 134, 400, 137, 402, 140, 404, 143, 406, 146, 408, 149, 410, 152, 412, 155, 414, 158, 384), (15, 253, 476, 287), (15, 287, 479, 255), (15, 255, 478, 286), (15, 286, 477, 253), (16, 112, 513, 114), (16, 114, 512, 321), (16, 321, 497, 351), (16, 351, 496, 112), (17, 251, 474, 285), (17, 285, 476, 253), (17, 253, 477, 284), (17, 284, 475, 251), (18, 319, 495, 303), (18, 303, 446, 193), (18, 193, 417, 161), (18, 161, 480, 319), (19, 249, 472, 283), (19, 283, 474, 251), (19, 251, 475, 282), (19, 282, 473, 249), (20, 318, 494, 302), (20, 302, 444, 195), (20, 195, 446, 303), (20, 303, 495, 318), (21, 247, 470, 281), (21, 281, 472, 249), (21, 249, 473, 280), (21, 280, 471, 247), (22, 317, 493, 301), (22, 301, 442, 197), (22, 197, 444, 302), (22, 302, 494, 317), (23, 245, 468, 279), (23, 279, 470, 247), (23, 247, 471, 278), (23, 278, 469, 245), (24, 316, 492, 300), (24, 300, 440, 199), (24, 199, 442, 301), (24, 301, 493, 316), (25, 243, 466, 277), (25, 277, 468, 245), (25, 245, 469, 276), (25, 276, 467, 243), (26, 315, 491, 299), (26, 299, 438, 201), (26, 201, 440, 300), (26, 300, 492, 315), (27, 241, 464, 275), (27, 275, 466, 243), (27, 243, 467, 274), (27, 274, 465, 241), (28, 314, 490, 298), (28, 298, 436, 203), (28, 203, 438, 299), (28, 299, 491, 314), (29, 239, 462, 273), (29, 273, 464, 241), (29, 241, 465, 272), (29, 272, 463, 239), (30, 313, 489, 297), (30, 297, 434, 205), (30, 205, 436, 298), (30, 298, 490, 313), (31, 237, 460, 271), (31, 271, 462, 239), (31, 239, 463, 270), (31, 270, 461, 237), (32, 312, 488, 296), (32, 296, 432, 207), (32, 207, 434, 297), (32, 297, 489, 312), (33, 235, 458, 269), (33, 269, 460, 237), (33, 237, 461, 268), (33, 268, 459, 235), (34, 311, 487, 295), (34, 295, 430, 209), (34, 209, 432, 296), (34, 296, 488, 311), (35, 233, 456, 267), (35, 267, 458, 235), (35, 235, 459, 266), (35, 266, 457, 233), (36, 310, 486, 294), (36, 294, 428, 211), (36, 211, 430, 295), (36, 295, 487, 310), (37, 231, 454, 265), (37, 265, 456, 233), (37, 233, 457, 264), (37, 264, 455, 231), (38, 309, 485, 293), (38, 293, 426, 213), (38, 213, 428, 294), (38, 294, 486, 309), (39, 229, 452, 263), (39, 263, 454, 231), (39, 231, 455, 262), (39, 262, 453, 229), (40, 308, 484, 292), (40, 292, 424, 215), (40, 215, 426, 293), (40, 293, 485, 308), (41, 227, 450, 261), (41, 261, 452, 229), (41, 229, 453, 260), (41, 260, 451, 227), (42, 307, 483, 291), (42, 291, 422, 217), (42, 217, 424, 292), (42, 292, 484, 307), (43, 225, 448, 259), (43, 259, 450, 227), (43, 227, 451, 258), (43, 258, 449, 225), (44, 306, 482, 290), (44, 290, 420, 219), (44, 219, 422, 291), (44, 291, 483, 306), (45, 255, 479, 257), (45, 257, 448, 225), (45, 225, 449, 256), (45, 256, 478, 255), (46, 305, 481, 289), (46, 289, 418, 221), (46, 221, 420, 290), (46, 290, 482, 305), (47, 115, 449, 258), (47, 258, 451, 118), (388, 116, 557, 561), (116, 386, 553, 557), (48, 259, 448, 224), (48, 224, 419, 220), (48, 220, 421, 226), (48, 226, 450, 259), (49, 118, 451, 260), (49, 260, 453, 121), (390, 119, 565, 569), (119, 388, 561, 565), (50, 261, 450, 226), (50, 226, 421, 218), (50, 218, 423, 228), (50, 228, 452, 261), (51, 121, 453, 262), (51, 262, 455, 124), (392, 122, 573, 577), (122, 390, 569, 573), (52, 263, 452, 228), (52, 228, 423, 216), (52, 216, 425, 230), (52, 230, 454, 263), (53, 124, 455, 264), (53, 264, 457, 127), (394, 125, 581, 585), (125, 392, 577, 581), (54, 265, 454, 230), (54, 230, 425, 214), (54, 214, 427, 232), (54, 232, 456, 265), (55, 127, 457, 266), (55, 266, 459, 130), (396, 128, 589, 593), (128, 394, 585, 589), (56, 267, 456, 232), (56, 232, 427, 212), (56, 212, 429, 234), (56, 234, 458, 267), (57, 130, 459, 268), (57, 268, 461, 133), (398, 131, 597, 601), (131, 396, 593, 597), (58, 269, 458, 234), (58, 234, 429, 210), (58, 210, 431, 236), (58, 236, 460, 269), (59, 133, 461, 270), (59, 270, 463, 136), (400, 134, 605, 609), (134, 398, 601, 605), (60, 271, 460, 236), (60, 236, 431, 208), (60, 208, 433, 238), (60, 238, 462, 271), (61, 136, 463, 272), (61, 272, 465, 139), (402, 137, 613, 617), (137, 400, 609, 613), (62, 273, 462, 238), (62, 238, 433, 206), (62, 206, 435, 240), (62, 240, 464, 273), (63, 139, 465, 274), (63, 274, 467, 142), (404, 140, 621, 625), (140, 402, 617, 621), (64, 275, 464, 240), (64, 240, 435, 204), (64, 204, 437, 242), (64, 242, 466, 275), (65, 142, 467, 276), (65, 276, 469, 145), (406, 143, 629, 633), (143, 404, 625, 629), (66, 277, 466, 242), (66, 242, 437, 202), (66, 202, 439, 244), (66, 244, 468, 277), (67, 145, 469, 278), (67, 278, 471, 148), (408, 146, 637, 641), (146, 406, 633, 637), (68, 279, 468, 244), (68, 244, 439, 200), (68, 200, 441, 246), (68, 246, 470, 279), (69, 148, 471, 280), (69, 280, 473, 151), (410, 149, 645, 649), (149, 408, 641, 645), (70, 281, 470, 246), (70, 246, 441, 198), (70, 198, 443, 248), (70, 248, 472, 281), (71, 151, 473, 282), (71, 282, 475, 154), (412, 152, 653, 657), (152, 410, 649, 653), (72, 283, 472, 248), (72, 248, 443, 196), (72, 196, 445, 250), (72, 250, 474, 283), (73, 154, 475, 284), (73, 284, 477, 157), (414, 155, 661, 665), (155, 412, 657, 661), (74, 285, 474, 250), (74, 250, 445, 194), (74, 194, 447, 252), (74, 252, 476, 285), (75, 157, 477, 286), (75, 286, 478, 254), (111, 548, 545, 254), (158, 414, 665, 669), (76, 287, 476, 252), (76, 252, 447, 192), (76, 192, 416, 160), (76, 160, 479, 287), (77, 223, 417, 320), (77, 320, 496, 351), (77, 351, 497, 162), (77, 162, 418, 223), (78, 304, 480, 161), (78, 161, 417, 223), (78, 223, 418, 289), (78, 289, 481, 304), (79, 221, 418, 162), (79, 162, 497, 350), (79, 350, 498, 164), (79, 164, 420, 221), (80, 219, 420, 164), (80, 164, 498, 349), (80, 349, 499, 166), (80, 166, 422, 219), (81, 217, 422, 166), (81, 166, 499, 348), (81, 348, 500, 168), (81, 168, 424, 217), (82, 215, 424, 168), (82, 168, 500, 347), (82, 347, 501, 170), (82, 170, 426, 215), (83, 213, 426, 170), (83, 170, 501, 346), (83, 346, 502, 172), (83, 172, 428, 213), (84, 211, 428, 172), (84, 172, 502, 345), (84, 345, 503, 174), (84, 174, 430, 211), (85, 209, 430, 174), (85, 174, 503, 344), (85, 344, 504, 176), (85, 176, 432, 209), (86, 207, 432, 176), (86, 176, 504, 343), (86, 343, 505, 178), (86, 178, 434, 207), (87, 205, 434, 178), (87, 178, 505, 342), (87, 342, 506, 180), (87, 180, 436, 205), (88, 203, 436, 180), (88, 180, 506, 341), (88, 341, 507, 182), (88, 182, 438, 203), (89, 201, 438, 182), (89, 182, 507, 340), (89, 340, 508, 184), (89, 184, 440, 201), (90, 199, 440, 184), (90, 184, 508, 339), (90, 339, 509, 186), (90, 186, 442, 199), (91, 197, 442, 186), (91, 186, 509, 338), (91, 338, 510, 188), (91, 188, 444, 197), (92, 195, 444, 188), (92, 188, 510, 337), (92, 337, 511, 190), (92, 190, 446, 195), (93, 193, 446, 190), (93, 190, 511, 336), (93, 336, 496, 320), (93, 320, 417, 193), (94, 257, 479, 160), (94, 160, 416, 222), (94, 222, 419, 224), (94, 224, 448, 257), (95, 191, 495, 319), (95, 319, 480, 288), (95, 288, 416, 192), (95, 192, 447, 191), (96, 189, 494, 318), (96, 318, 495, 191), (96, 191, 447, 194), (96, 194, 445, 189), (97, 187, 493, 317), (97, 317, 494, 189), (97, 189, 445, 196), (97, 196, 443, 187), (98, 185, 492, 316), (98, 316, 493, 187), (98, 187, 443, 198), (98, 198, 441, 185), (99, 183, 491, 315), (99, 315, 492, 185), (99, 185, 441, 200), (99, 200, 439, 183), (100, 181, 490, 314), (100, 314, 491, 183), (100, 183, 439, 202), (100, 202, 437, 181), (101, 179, 489, 313), (101, 313, 490, 181), (101, 181, 437, 204), (101, 204, 435, 179), (102, 177, 488, 312), (102, 312, 489, 179), (102, 179, 435, 206), (102, 206, 433, 177), (103, 175, 487, 311), (103, 311, 488, 177), (103, 177, 433, 208), (103, 208, 431, 175), (104, 173, 486, 310), (104, 310, 487, 175), (104, 175, 431, 210), (104, 210, 429, 173), (105, 171, 485, 309), (105, 309, 486, 173), (105, 173, 429, 212), (105, 212, 427, 171), (106, 169, 484, 308), (106, 308, 485, 171), (106, 171, 427, 214), (106, 214, 425, 169), (107, 167, 483, 307), (107, 307, 484, 169), (107, 169, 425, 216), (107, 216, 423, 167), (108, 165, 482, 306), (108, 306, 483, 167), (108, 167, 423, 218), (108, 218, 421, 165), (109, 163, 481, 305), (109, 305, 482, 165), (109, 165, 421, 220), (109, 220, 419, 163), (110, 288, 480, 304), (110, 304, 481, 163), (110, 163, 419, 222), (110, 222, 416, 288), (111, 254, 478, 256), (111, 256, 449, 115), (386, 113, 549, 553), (384, 158, 669, 544), (389, 514, 117, 353), (352, 114, 513, 385), (391, 515, 120, 354), (353, 117, 512, 387), (393, 516, 123, 355), (354, 120, 514, 389), (395, 517, 126, 356), (355, 123, 515, 391), (397, 518, 129, 357), (356, 126, 516, 393), (399, 519, 132, 358), (357, 129, 517, 395), (401, 520, 135, 359), (358, 132, 518, 397), (403, 521, 138, 360), (359, 135, 519, 399), (405, 522, 141, 361), (360, 138, 520, 401), (407, 523, 144, 362), (361, 141, 521, 403), (409, 524, 147, 363), (362, 144, 522, 405), (411, 525, 150, 364), (363, 147, 523, 407), (413, 526, 153, 365), (364, 150, 524, 409), (415, 527, 156, 366), (365, 153, 525, 411), (513, 159, 367, 385), (366, 156, 526, 413), (409, 540, 380, 364), (367, 159, 527, 415), (383, 543, 382, 542, 381, 541, 380, 540, 379, 539, 378, 538, 377, 537, 376, 536, 375, 535, 374, 534, 373, 533, 372, 532, 371, 531, 370, 530, 369, 529, 368, 528), (533, 373, 357, 395), (364, 380, 541, 411), (541, 381, 365, 411), (357, 373, 534, 397), (534, 374, 358, 397), (365, 381, 542, 413), (542, 382, 366, 413), (358, 374, 535, 399), (535, 375, 359, 399), (366, 382, 543, 415), (385, 528, 368, 352), (359, 375, 536, 401), (543, 383, 367, 415), (352, 368, 529, 387), (536, 376, 360, 401), (367, 383, 528, 385), (529, 369, 353, 387), (360, 376, 537, 403), (537, 377, 361, 403), (353, 369, 530, 389), (530, 370, 354, 389), (361, 377, 538, 405), (538, 378, 362, 405), (354, 370, 531, 391), (531, 371, 355, 391), (362, 378, 539, 407), (539, 379, 363, 407), (355, 371, 532, 393), (363, 379, 540, 409), (393, 532, 372, 356), (75, 254, 545, 668), (47, 556, 552, 115), (47, 118, 560, 556), (49, 564, 560, 118), (49, 121, 568, 564), (51, 572, 568, 121), (51, 124, 576, 572), (53, 580, 576, 124), (53, 127, 584, 580), (55, 588, 584, 127), (55, 130, 592, 588), (57, 596, 592, 130), (57, 133, 600, 596), (59, 604, 600, 133), (59, 136, 608, 604), (61, 612, 608, 136), (61, 139, 616, 612), (63, 620, 616, 139), (63, 142, 624, 620), (65, 628, 624, 142), (65, 145, 632, 628), (67, 636, 632, 145), (67, 148, 640, 636), (69, 644, 640, 148), (69, 151, 648, 644), (71, 652, 648, 151), (71, 154, 656, 652), (73, 660, 656, 154), (73, 157, 664, 660), (75, 668, 664, 157), (111, 115, 552, 548), (545, 548, 550, 547), (547, 550, 551, 546), (546, 551, 549, 544), (548, 552, 554, 550), (550, 554, 555, 551), (551, 555, 553, 549), (552, 556, 558, 554), (554, 558, 559, 555), (555, 559, 557, 553), (556, 560, 562, 558), (558, 562, 563, 559), (559, 563, 561, 557), (560, 564, 566, 562), (562, 566, 567, 563), (563, 567, 565, 561), (564, 568, 570, 566), (566, 570, 571, 567), (567, 571, 569, 565), (568, 572, 574, 570), (570, 574, 575, 571), (571, 575, 573, 569), (572, 576, 578, 574), (574, 578, 579, 575), (575, 579, 577, 573), (576, 580, 582, 578), (578, 582, 583, 579), (579, 583, 581, 577), (580, 584, 586, 582), (582, 586, 587, 583), (583, 587, 585, 581), (584, 588, 590, 586), (586, 590, 591, 587), (587, 591, 589, 585), (588, 592, 594, 590), (590, 594, 595, 591), (591, 595, 593, 589), (592, 596, 598, 594), (594, 598, 599, 595), (595, 599, 597, 593), (596, 600, 602, 598), (598, 602, 603, 599), (599, 603, 601, 597), (600, 604, 606, 602), (602, 606, 607, 603), (603, 607, 605, 601), (604, 608, 610, 606), (606, 610, 611, 607), (607, 611, 609, 605), (608, 612, 614, 610), (610, 614, 615, 611), (611, 615, 613, 609), (612, 616, 618, 614), (614, 618, 619, 615), (615, 619, 617, 613), (616, 620, 622, 618), (618, 622, 623, 619), (619, 623, 621, 617), (620, 624, 626, 622), (622, 626, 627, 623), (623, 627, 625, 621), (624, 628, 630, 626), (626, 630, 631, 627), (627, 631, 629, 625), (628, 632, 634, 630), (630, 634, 635, 631), (631, 635, 633, 629), (632, 636, 638, 634), (634, 638, 639, 635), (635, 639, 637, 633), (636, 640, 642, 638), (638, 642, 643, 639), (639, 643, 641, 637), (640, 644, 646, 642), (642, 646, 647, 643), (643, 647, 645, 641), (644, 648, 650, 646), (646, 650, 651, 647), (647, 651, 649, 645), (648, 652, 654, 650), (650, 654, 655, 651), (651, 655, 653, 649), (652, 656, 658, 654), (654, 658, 659, 655), (655, 659, 657, 653), (656, 660, 662, 658), (658, 662, 663, 659), (659, 663, 661, 657), (660, 664, 666, 662), (662, 666, 667, 663), (663, 667, 665, 661), (664, 668, 670, 666), (666, 670, 671, 667), (667, 671, 669, 665), (668, 545, 547, 670), (670, 547, 546, 671), (671, 546, 544, 669), (113, 384, 544, 549), (672, 673, 675, 674), (674, 675, 677, 676), (676, 677, 679, 678), (678, 679, 681, 680), (680, 681, 683, 682), (682, 683, 685, 684), (684, 685, 687, 686), (686, 687, 689, 688), (688, 689, 691, 690), (690, 691, 673, 672), (756, 725, 724, 757), (757, 724, 726, 758), (758, 726, 727, 759), (759, 727, 728, 760), (760, 728, 729, 761), (761, 729, 730, 762), (762, 730, 731, 763), (763, 731, 732, 764), (764, 732, 733, 765), (765, 733, 734, 766), (766, 734, 735, 767), (767, 735, 736, 768), (768, 736, 737, 769), (769, 737, 738, 770), (699, 697, 742, 743), (770, 738, 739, 771), (771, 739, 725, 756), (716, 718, 785, 784), (693, 695, 724, 725), (695, 697, 726, 724), (697, 699, 727, 726), (699, 701, 728, 727), (701, 703, 729, 728), (703, 705, 730, 729), (705, 707, 731, 730), (707, 709, 732, 731), (709, 711, 733, 732), (711, 713, 734, 733), (713, 715, 735, 734), (715, 717, 736, 735), (717, 719, 737, 736), (719, 721, 738, 737), (721, 723, 739, 738), (723, 693, 725, 739), (741, 740, 755, 754, 753, 752, 751, 750, 749, 748, 747, 746, 745, 744, 743, 742), (715, 713, 750, 751), (701, 699, 743, 744), (717, 715, 751, 752), (703, 701, 744, 745), (719, 717, 752, 753), (705, 703, 745, 746), (721, 719, 753, 754), (707, 705, 746, 747), (723, 721, 754, 755), (709, 707, 747, 748), (695, 693, 740, 741), (693, 723, 755, 740), (711, 709, 748, 749), (697, 695, 741, 742), (713, 711, 749, 750), (694, 692, 756, 757), (696, 694, 757, 758), (698, 696, 758, 759), (700, 698, 759, 760), (702, 700, 760, 761), (704, 702, 761, 762), (706, 704, 762, 763), (708, 706, 763, 764), (710, 708, 764, 765), (712, 710, 765, 766), (714, 712, 766, 767), (716, 714, 767, 768), (718, 716, 768, 769), (720, 718, 769, 770), (722, 720, 770, 771), (692, 722, 771, 756), (772, 773, 774, 775, 776, 777, 778, 779, 780, 781, 782, 783, 784, 785, 786, 787), (702, 704, 778, 777), (718, 720, 786, 785), (704, 706, 779, 778), (720, 722, 787, 786), (706, 708, 780, 779), (692, 694, 773, 772), (722, 692, 772, 787), (708, 710, 781, 780), (694, 696, 774, 773), (710, 712, 782, 781), (696, 698, 775, 774), (712, 714, 783, 782), (698, 700, 776, 775), (714, 716, 784, 783), (700, 702, 777, 776), (788, 789, 791, 790), (790, 791, 793, 792), (792, 793, 795, 794), (794, 795, 797, 796), (796, 797, 799, 798), (798, 799, 801, 800), (800, 801, 803, 802), (802, 803, 805, 804), (804, 805, 807, 806), (806, 807, 789, 788), (808, 809, 811, 810), (810, 811, 813, 812), (812, 813, 815, 814), (814, 815, 817, 816), (816, 817, 819, 818), (818, 819, 821, 820), (820, 821, 823, 822), (822, 823, 825, 824), (824, 825, 827, 826), (826, 827, 809, 808), (828, 829, 831, 830), (830, 831, 833, 832), (832, 833, 835, 834), (834, 835, 837, 836), (836, 837, 839, 838), (838, 839, 841, 840), (840, 841, 843, 842), (842, 843, 845, 844), (844, 845, 847, 846), (846, 847, 829, 828), (791, 789, 807, 805, 803, 801, 799, 797, 795, 793), (788, 790, 792, 794, 796, 798, 800, 802, 804, 806), (848, 849, 851, 850), (850, 851, 853, 852), (852, 853, 855, 854), (854, 855, 857, 856), (856, 857, 859, 858), (858, 859, 861, 860), (860, 861, 863, 862), (862, 863, 865, 864), (864, 865, 867, 866), (866, 867, 869, 868), (868, 869, 871, 870), (870, 871, 873, 872), (872, 873, 875, 874), (874, 875, 877, 876), (876, 877, 879, 878), (878, 879, 881, 880), (880, 881, 883, 882), (882, 883, 885, 884), (884, 885, 887, 886), (886, 887, 889, 888), (888, 889, 891, 890), (890, 891, 893, 892), (892, 893, 895, 894), (894, 895, 897, 896), (896, 897, 899, 898), (898, 899, 901, 900), (900, 901, 903, 902), (902, 903, 905, 904), (904, 905, 907, 906), (906, 907, 909, 908), (908, 909, 911, 910), (910, 911, 849, 848), (912, 914, 915, 913), (914, 916, 917, 915), (916, 918, 919, 917), (918, 920, 921, 919), (920, 922, 923, 921), (922, 924, 925, 923), (924, 926, 927, 925), (926, 928, 929, 927), (928, 930, 931, 929), (930, 932, 933, 931), (932, 934, 935, 933), (934, 936, 937, 935), (936, 938, 939, 937), (938, 940, 941, 939), (940, 942, 943, 941), (942, 944, 945, 943), (944, 946, 947, 945), (946, 948, 949, 947), (948, 950, 951, 949), (950, 952, 953, 951), (952, 954, 955, 953), (954, 956, 957, 955), (956, 958, 959, 957), (958, 960, 961, 959), (960, 962, 963, 961), (962, 964, 965, 963), (964, 966, 967, 965), (966, 968, 969, 967), (968, 970, 971, 969), (970, 972, 973, 971), (972, 974, 975, 973), (974, 912, 913, 975), (976, 977, 914, 912), (1009, 1008, 913, 915), (977, 978, 916, 914), (1010, 1009, 915, 917), (978, 979, 918, 916), (1011, 1010, 917, 919), (979, 980, 920, 918), (1012, 1011, 919, 921), (980, 981, 922, 920), (1013, 1012, 921, 923), (981, 982, 924, 922), (1014, 1013, 923, 925), (982, 983, 926, 924), (1015, 1014, 925, 927), (983, 984, 928, 926), (1016, 1015, 927, 929), (984, 985, 930, 928), (1017, 1016, 929, 931), (985, 986, 932, 930), (1018, 1017, 931, 933), (986, 987, 934, 932), (1019, 1018, 933, 935), (987, 988, 936, 934), (1020, 1019, 935, 937), (988, 989, 938, 936), (1021, 1020, 937, 939), (989, 990, 940, 938), (1022, 1021, 939, 941), (990, 991, 942, 940), (1023, 1022, 941, 943), (991, 992, 944, 942), (1024, 1023, 943, 945), (992, 993, 946, 944), (1025, 1024, 945, 947), (993, 994, 948, 946), (1026, 1025, 947, 949), (994, 995, 950, 948), (1027, 1026, 949, 951), (995, 996, 952, 950), (1028, 1027, 951, 953), (996, 997, 954, 952), (1029, 1028, 953, 955), (997, 998, 956, 954), (1030, 1029, 955, 957), (998, 999, 958, 956), (1031, 1030, 957, 959), (999, 1000, 960, 958), (1032, 1031, 959, 961), (1000, 1001, 962, 960), (1033, 1032, 961, 963), (1001, 1002, 964, 962), (1034, 1033, 963, 965), (1002, 1003, 966, 964), (1035, 1034, 965, 967), (1003, 1004, 968, 966), (1036, 1035, 967, 969), (1004, 1005, 970, 968), (1037, 1036, 969, 971), (1005, 1006, 972, 970), (1038, 1037, 971, 973), (1006, 1007, 974, 972), (1039, 1038, 973, 975), (1007, 976, 912, 974), (1008, 1039, 975, 913), (910, 848, 976, 1007), (908, 910, 1007, 1006), (906, 908, 1006, 1005), (904, 906, 1005, 1004), (902, 904, 1004, 1003), (900, 902, 1003, 1002), (898, 900, 1002, 1001), (896, 898, 1001, 1000), (894, 896, 1000, 999), (892, 894, 999, 998), (890, 892, 998, 997), (888, 890, 997, 996), (886, 888, 996, 995), (884, 886, 995, 994), (882, 884, 994, 993), (880, 882, 993, 992), (878, 880, 992, 991), (876, 878, 991, 990), (874, 876, 990, 989), (872, 874, 989, 988), (870, 872, 988, 987), (868, 870, 987, 986), (866, 868, 986, 985), (864, 866, 985, 984), (862, 864, 984, 983), (860, 862, 983, 982), (858, 860, 982, 981), (856, 858, 981, 980), (854, 856, 980, 979), (852, 854, 979, 978), (850, 852, 978, 977), (848, 850, 977, 976), (849, 911, 1039, 1008), (911, 909, 1038, 1039), (909, 907, 1037, 1038), (907, 905, 1036, 1037), (905, 903, 1035, 1036), (903, 901, 1034, 1035), (901, 899, 1033, 1034), (899, 897, 1032, 1033), (897, 895, 1031, 1032), (895, 893, 1030, 1031), (893, 891, 1029, 1030), (891, 889, 1028, 1029), (889, 887, 1027, 1028), (887, 885, 1026, 1027), (885, 883, 1025, 1026), (883, 881, 1024, 1025), (881, 879, 1023, 1024), (879, 877, 1022, 1023), (877, 875, 1021, 1022), (875, 873, 1020, 1021), (873, 871, 1019, 1020), (871, 869, 1018, 1019), (869, 867, 1017, 1018), (867, 865, 1016, 1017), (865, 863, 1015, 1016), (863, 861, 1014, 1015), (861, 859, 1013, 1014), (859, 857, 1012, 1013), (857, 855, 1011, 1012), (855, 853, 1010, 1011), (853, 851, 1009, 1010), (851, 849, 1008, 1009), (1047, 1052, 1103, 1102), (1101, 1100, 1045, 1046), (1099, 1098, 1043, 1044), (1040, 1101, 1046, 1047), (1100, 1099, 1044, 1045), (1098, 1042, 1043), (1044, 1043, 1048, 1049), (1047, 1046, 1051, 1052), (1045, 1044, 1049, 1050), (1043, 1042, 1048), (1067, 1072, 1107, 1106), (1046, 1045, 1050, 1051), (1052, 1051, 1056, 1057), (1050, 1049, 1054, 1055), (1048, 1042, 1053), (1082, 1087, 1110, 1109), (1051, 1050, 1055, 1056), (1049, 1048, 1053, 1054), (1057, 1056, 1061, 1062), (1055, 1054, 1059, 1060), (1053, 1042, 1058), (1040, 1047, 1102, 1041), (1056, 1055, 1060, 1061), (1054, 1053, 1058, 1059), (1062, 1061, 1066, 1067), (1060, 1059, 1064, 1065), (1058, 1042, 1063), (1057, 1062, 1105, 1104), (1061, 1060, 1065, 1066), (1059, 1058, 1063, 1064), (1067, 1066, 1071, 1072), (1065, 1064, 1069, 1070), (1063, 1042, 1068), (1097, 1040, 1041, 1112), (1066, 1065, 1070, 1071), (1064, 1063, 1068, 1069), (1070, 1069, 1074, 1075), (1068, 1042, 1073), (1077, 1082, 1109, 1108), (1071, 1070, 1075, 1076), (1069, 1068, 1073, 1074), (1072, 1071, 1076, 1077), (1073, 1042, 1078), (1087, 1092, 1111, 1110), (1076, 1075, 1080, 1081), (1074, 1073, 1078, 1079), (1077, 1076, 1081, 1082), (1075, 1074, 1079, 1080), (1072, 1077, 1108, 1107), (1081, 1080, 1085, 1086), (1079, 1078, 1083, 1084), (1082, 1081, 1086, 1087), (1080, 1079, 1084, 1085), (1078, 1042, 1083), (1062, 1067, 1106, 1105), (1086, 1085, 1090, 1091), (1084, 1083, 1088, 1089), (1087, 1086, 1091, 1092), (1085, 1084, 1089, 1090), (1083, 1042, 1088), (1092, 1097, 1112, 1111), (1091, 1090, 1095, 1096), (1089, 1088, 1093, 1094), (1092, 1091, 1096, 1097), (1090, 1089, 1094, 1095), (1088, 1042, 1093), (1096, 1095, 1100, 1101), (1094, 1093, 1098, 1099), (1097, 1096, 1101, 1040), (1095, 1094, 1099, 1100), (1093, 1042, 1098), (1052, 1057, 1104, 1103), (1113, 1114, 1116, 1115), (1115, 1116, 1120, 1119), (1119, 1120, 1118, 1117), (1115, 1119, 1117, 1113), (1120, 1116, 1114, 1118)])
me_cylinder.polygons.foreach_set('use_smooth', [1, 1, 1, 1, 1, 1, 1, 1, 1, 1, 1, 1, 1, 1, 1, 1, 1, 1, 1, 1, 1, 1, 1, 1, 1, 1, 1, 1, 1, 1, 1, 1, 1, 1, 1, 1, 1, 1, 1, 1, 1, 1, 1, 1, 1, 1, 1, 1, 1, 1, 1, 1, 1, 1, 1, 1, 1, 1, 1, 1, 0, 1, 1, 1, 1, 1, 1, 1, 1, 1, 1, 1, 1, 1, 1, 1, 1, 1, 1, 1, 1, 1, 1, 1, 1, 1, 1, 1, 1, 1, 1, 1, 1, 1, 1, 1, 1, 1, 1, 1, 1, 1, 1, 1, 1, 1, 1, 1, 1, 1, 1, 1, 1, 1, 1, 1, 1, 1, 1, 1, 1, 1, 1, 1, 1, 1, 1, 1, 1, 1, 1, 1, 1, 1, 1, 1, 1, 1, 1, 1, 1, 1, 1, 1, 1, 1, 1, 1, 1, 1, 1, 1, 1, 1, 1, 1, 1, 1, 1, 1, 1, 1, 1, 1, 1, 1, 1, 1, 1, 1, 1, 1, 1, 1, 1, 1, 1, 1, 1, 1, 1, 1, 1, 1, 1, 1, 1, 1, 1, 1, 1, 1, 1, 1, 1, 1, 1, 1, 1, 1, 1, 1, 1, 1, 1, 1, 1, 1, 1, 1, 1, 1, 1, 1, 1, 1, 1, 1, 1, 1, 1, 1, 1, 1, 1, 1, 1, 1, 1, 1, 1, 1, 1, 1, 1, 1, 1, 1, 1, 1, 1, 1, 1, 1, 1, 1, 1, 1, 1, 1, 1, 1, 1, 1, 1, 1, 1, 1, 1, 1, 1, 1, 1, 1, 1, 1, 1, 1, 1, 1, 1, 1, 1, 1, 1, 1, 1, 1, 1, 1, 1, 1, 1, 1, 1, 1, 1, 1, 1, 1, 1, 1, 1, 1, 1, 1, 1, 1, 1, 1, 1, 1, 1, 1, 1, 1, 1, 1, 1, 1, 1, 1, 1, 1, 1, 1, 1, 1, 1, 1, 1, 1, 1, 1, 1, 1, 1, 1, 1, 1, 1, 1, 1, 1, 1, 1, 1, 1, 1, 1, 1, 1, 1, 1, 1, 1, 1, 1, 1, 1, 1, 1, 1, 1, 1, 1, 1, 1, 1, 1, 1, 1, 1, 1, 1, 1, 1, 1, 1, 1, 1, 1, 1, 1, 1, 1, 1, 1, 1, 1, 1, 1, 1, 1, 1, 1, 1, 1, 1, 1, 1, 1, 1, 1, 1, 1, 1, 1, 1, 1, 1, 1, 1, 1, 1, 1, 1, 1, 1, 1, 1, 1, 1, 1, 1, 1, 1, 1, 1, 1, 1, 1, 1, 1, 1, 1, 1, 1, 1, 1, 1, 1, 1, 1, 1, 1, 1, 1, 1, 1, 1, 1, 1, 1, 1, 1, 1, 1, 1, 1, 1, 0, 0, 0, 0, 0, 0, 0, 0, 0, 0, 0, 0, 0, 0, 0, 0, 0, 0, 0, 0, 0, 0, 0, 0, 0, 0, 0, 0, 0, 0, 1, 0, 0, 1, 1, 1, 1, 1, 1, 1, 1, 1, 1, 1, 1, 1, 1, 1, 1, 1, 1, 1, 1, 1, 1, 1, 1, 1, 1, 1, 1, 1, 1, 1, 1, 1, 1, 1, 1, 1, 1, 1, 1, 1, 1, 1, 1, 1, 1, 1, 1, 1, 1, 1, 1, 1, 1, 1, 1, 1, 1, 1, 1, 1, 1, 1, 1, 1, 1, 1, 1, 1, 1, 1, 1, 1, 1, 1, 1, 1, 1, 1, 1, 1, 1, 1, 1, 1, 1, 1, 1, 1, 1, 1, 1, 1, 1, 1, 1, 1, 1, 1, 1, 1, 1, 1, 1, 1, 1, 1, 1, 1, 1, 1, 1, 1, 1, 1, 1, 1, 1, 1, 1, 1, 1, 1, 1, 1, 1, 1, 1, 1, 1, 1, 1, 1, 1, 1, 1, 1, 1, 1, 1, 1, 1, 1, 1, 1, 1, 1, 1, 1, 1, 1, 1, 1, 1, 1, 1, 1, 1, 1, 1, 1, 1, 1, 1, 1, 1, 1, 1, 1, 1, 1, 1, 1, 1, 1, 1, 1, 1, 1, 1, 1, 1, 1, 1, 1, 1, 0, 0, 0, 0, 0, 0, 0, 0, 0, 0, 0, 0, 0, 0, 0, 0, 0, 1, 1, 1, 1, 1, 1, 1, 1, 1, 1, 1, 1, 1, 1, 1, 1, 1, 1, 1, 1, 1, 1, 1, 1, 1, 1, 1, 1, 1, 1, 1, 1, 1, 1, 1, 1, 1, 1, 1, 1, 1, 1, 1, 1, 1, 1, 1, 1, 1, 1, 1, 1, 1, 1, 1, 1, 1, 1, 1, 1, 1, 1, 1, 1, 1, 1, 1, 1, 1, 1, 1, 1, 1, 1, 1, 1, 1, 0, 0, 1, 1, 1, 1, 1, 1, 1, 1, 1, 1, 1, 1, 1, 1, 1, 1, 1, 1, 1, 1, 1, 1, 1, 1, 1, 1, 1, 1, 1, 1, 1, 1, 1, 1, 1, 1, 1, 1, 1, 1, 1, 1, 1, 1, 1, 1, 1, 1, 1, 1, 1, 1, 1, 1, 1, 1, 1, 1, 1, 1, 1, 1, 1, 1, 1, 1, 1, 1, 1, 1, 1, 1, 1, 1, 1, 1, 1, 1, 1, 1, 1, 1, 1, 1, 1, 1, 1, 1, 1, 1, 1, 1, 1, 1, 1, 1, 1, 1, 1, 1, 1, 1, 1, 1, 1, 1, 1, 1, 1, 1, 1, 1, 1, 1, 1, 1, 1, 1, 1, 1, 1, 1, 1, 1, 1, 1, 1, 1, 1, 1, 1, 1, 1, 1, 1, 1, 1, 1, 1, 1, 1, 1, 1, 1, 1, 1, 1, 1, 1, 1, 1, 1, 1, 1, 1, 1, 1, 1, 1, 1, 1, 1, 1, 1, 1, 1, 1, 1, 1, 1, 1, 1, 1, 1, 1, 1, 1, 1, 1, 1, 1, 1, 1, 1, 1, 1, 1, 1, 1, 1, 1, 1, 1, 1, 1, 1, 1, 1, 1, 1, 1, 1, 1, 1, 1, 1, 1, 1, 1, 1, 1, 1, 1, 1, 1, 1, 1, 1, 1, 1, 1, 1, 1, 1, 1, 1, 1, 1, 1, 1, 1, 1, 1, 1, 1, 1, 1, 1, 1, 1, 1, 1, 1, 1, 1, 1, 1, 1, 1, 1, 1, 1, 1, 1, 1, 1, 1, 1, 1, 1, 1, 1, 1, 1, 0, 0, 0, 0, 0])
_k = set([(848, 850), (848, 910), (849, 851), (849, 911), (850, 852), (851, 853), (852, 854), (853, 855), (854, 856), (855, 857), (856, 858), (857, 859), (858, 860), (859, 861), (860, 862), (861, 863), (862, 864), (863, 865), (864, 866), (865, 867), (866, 868), (867, 869), (868, 870), (869, 871), (870, 872), (871, 873), (872, 874), (873, 875), (874, 876), (875, 877), (876, 878), (877, 879), (878, 880), (879, 881), (880, 882), (881, 883), (882, 884), (883, 885), (884, 886), (885, 887), (886, 888), (887, 889), (888, 890), (889, 891), (890, 892), (891, 893), (892, 894), (893, 895), (894, 896), (895, 897), (896, 898), (897, 899), (898, 900), (899, 901), (900, 902), (901, 903), (902, 904), (903, 905), (904, 906), (905, 907), (906, 908), (907, 909), (908, 910), (909, 911), (912, 914), (912, 974), (913, 915), (913, 975), (914, 916), (915, 917), (916, 918), (917, 919), (918, 920), (919, 921), (920, 922), (921, 923), (922, 924), (923, 925), (924, 926), (925, 927), (926, 928), (927, 929), (928, 930), (929, 931), (930, 932), (931, 933), (932, 934), (933, 935), (934, 936), (935, 937), (936, 938), (937, 939), (938, 940), (939, 941), (940, 942), (941, 943), (942, 944), (943, 945), (944, 946), (945, 947), (946, 948), (947, 949), (948, 950), (949, 951), (950, 952), (951, 953), (952, 954), (953, 955), (954, 956), (955, 957), (956, 958), (957, 959), (958, 960), (959, 961), (960, 962), (961, 963), (962, 964), (963, 965), (964, 966), (965, 967), (966, 968), (967, 969), (968, 970), (969, 971), (970, 972), (971, 973), (972, 974), (973, 975)])
me_cylinder.attributes.new('sharp_edge', 'BOOLEAN', 'EDGE').data.foreach_set('value', [ (min(e.vertices), max(e.vertices)) in _k for e in me_cylinder.edges])
me_cylinder.use_remesh_preserve_volume = False
me_cylinder.use_remesh_preserve_attributes = False
me_cylinder.use_mirror_vertex_groups = False
me_cylinder.update()

# ---- objects
ob_cylinder = bpy.data.objects.new('Cylinder', me_cylinder)
ob_lamp = bpy.data.objects.new('Lamp', light_lamp)
ob_camera = bpy.data.objects.new('Camera', cam_camera)

# ---- transforms, parenting, visibility, modifiers, constraints
ob_cylinder.location = (0.0, 0.0, 0.0)
ob_cylinder.lineart.crease_threshold = 0.0
ob_lamp.location = (4.076, 1.005, 5.904)
ob_lamp.rotation_euler = (0.6503, 0.05522, 1.866)
ob_lamp.lock_rotations_4d = False
ob_lamp.empty_display_type = 'ARROWS'
ob_lamp.color = (0.0, 0.0, 0.0, 0.0)
ob_lamp.lineart.crease_threshold = 0.0
ob_camera.location = (7.481, -6.508, 5.344)
ob_camera.rotation_euler = (1.109, 0.0, 0.8149)
ob_camera.lock_rotations_4d = False
ob_camera.empty_display_type = 'ARROWS'
ob_camera.color = (0.0, 0.0, 0.0, 0.0)
ob_camera.display_type = 'WIRE'
ob_camera.lineart.crease_threshold = 0.0

# ---- collection membership
col_collection_1.objects.link(ob_cylinder)
col_collection_1.objects.link(ob_lamp)
col_collection_1.objects.link(ob_camera)

# ---- scene / render settings (as saved in the file)
scene.camera = ob_camera
scene.frame_start = 1; scene.frame_end = 250; scene.frame_set(1)
scene.render.engine = 'BLENDER_EEVEE_NEXT'
scene.render.resolution_percentage = 50
scene.render.dither_intensity = 0.0
scene.cycles.use_denoising = False
scene.cycles.samples = 128
scene.cycles.sampling_pattern = 'TABULATED_SOBOL'
scene.cycles.use_adaptive_sampling = False
scene.cycles.use_light_tree = False
scene.cycles.blur_glossy = 0.0
scene.cycles.sample_clamp_indirect = 0.0
scene.view_settings.view_transform = 'Standard'
bpy.context.view_layer.update()
